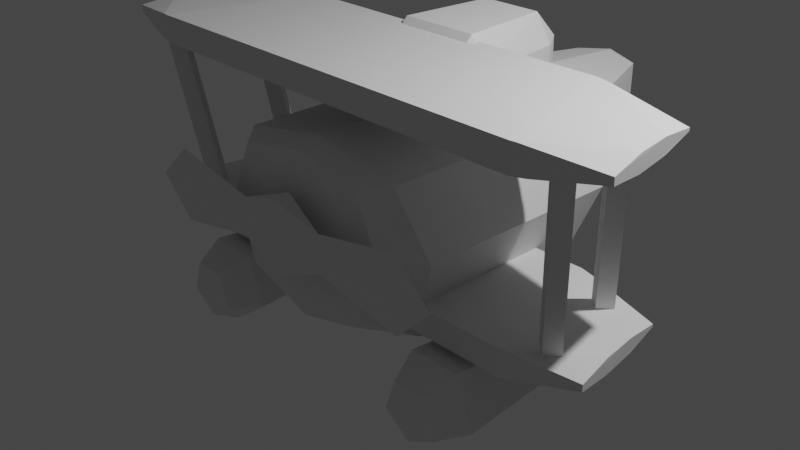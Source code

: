 # Source: scene.blend  (saved by Blender 3.1.7; exported with 4.5.12 LTS)
import bpy
from mathutils import Matrix  # noqa: F401  (used for matrix-valued properties, if any)

bpy.ops.wm.read_factory_settings(use_empty=True)
scene = bpy.context.scene
scene.name = 'Scene'

# ---- collections
col_collection = bpy.data.collections.new('Collection'); scene.collection.children.link(col_collection)
col_plane = bpy.data.collections.new('Plane'); scene.collection.children.link(col_plane)
col_collection_3 = bpy.data.collections.new('Collection 3'); scene.collection.children.link(col_collection_3)

# ---- materials (node trees are filled in below, after node groups)
mat_material = bpy.data.materials.new('Material')
mat_material.alpha_threshold = 0.0
mat_material.use_transparent_shadow = False
mat_material.line_color = (0.0, 0.0, 0.0, 1.0)

# ---- material node trees
mat_material.use_nodes = True; mat_material.node_tree.nodes.clear()
_N = mat_material.node_tree.nodes; _L = mat_material.node_tree.links
n0 = _N.new('ShaderNodeOutputMaterial'); n0.name = 'Material Output'; n0.location = (300, 300)
n1 = _N.new('ShaderNodeBsdfPrincipled'); n1.name = 'Principled BSDF'; n1.location = (10, 300)
n1.distribution = 'GGX'
n1.subsurface_method = 'RANDOM_WALK_SKIN'
n1.inputs[2].default_value = 0.4
n1.inputs[3].default_value = 1.45
n1.inputs[27].default_value = (0.0, 0.0, 0.0, 1.0)
n1.inputs[28].default_value = 1.0
_L.new(n1.outputs[0], n0.inputs[0])
n0.is_active_output = True

# ---- world
world_world = bpy.data.worlds.new('World'); scene.world = world_world
world_world.use_nodes = True; world_world.node_tree.nodes.clear()
_N = world_world.node_tree.nodes; _L = world_world.node_tree.links
n0 = _N.new('ShaderNodeOutputWorld'); n0.name = 'World Output'; n0.location = (300, 300)
n1 = _N.new('ShaderNodeBackground'); n1.name = 'Background'; n1.location = (10, 300)
n1.inputs[0].default_value = (0.05088, 0.05088, 0.05088, 1.0)
_L.new(n1.outputs[0], n0.inputs[0])
n0.is_active_output = True
world_world.color = (0.05088, 0.05088, 0.05088)
world_world.use_sun_shadow = False
world_world.sun_shadow_jitter_overblur = 0.0

# ---- cameras
cam_camera = bpy.data.cameras.new('Camera')
cam_camera.clip_end = 100.0
cam_camera.ortho_scale = 7.314

# ---- lights
light_light = bpy.data.lights.new('Light', 'POINT')
light_light.transmission_factor = 0.0
light_light.energy = 1000.0
light_light.shadow_soft_size = 0.1
light_light.shadow_maximum_resolution = 0.006
light_light.use_absolute_resolution = True

# ---- meshes
me_cube_006 = bpy.data.meshes.new('Cube.006')
me_cube_006.from_pydata([(-1.0, -0.6698, -0.6557), (-0.4388, 0.5225, 0.2125), (-0.4388, 0.2269, 0.5182), (-1.0, -1.0, 1.0), (-0.5099, 3.09, 0.2859), (-0.6854, 0.5225, 0.5182), (-0.392, 3.267, 1.0), (1.0, -0.6698, -0.6557), (1.0, -1.0, 1.0), (0.5099, 3.09, 0.2859), (-0.3457, 1.574, 0.2125), (0.392, 3.267, 1.0), (-0.54, 1.574, 0.5182), (-0.3457, 1.87, 0.5182), (-1.301, -0.8395, 0.2859), (1.301, -0.8395, 0.2859), (0.0, 3.176, 0.1709), (0.0, 3.353, 1.059), (0.0, -0.6698, -1.0), (0.4388, 0.5225, 0.2125), (0.6854, 0.5225, 0.5182), (0.0, -1.0, 1.19), (0.4388, 0.2269, 0.5182), (-1.0, 1.338, -0.6557), (-1.0, 1.611, 1.0), (1.0, 1.338, -0.6557), (1.0, 1.611, 1.0), (0.3457, 1.574, 0.2125), (1.301, 1.611, 0.2859), (0.3457, 1.87, 0.5182), (-1.301, 1.611, 0.2859), (0.54, 1.574, 0.5182), (0.0, 1.338, -1.0), (-1.019, -1.245, 0.391), (-0.7836, -1.245, 0.9505), (1.019, -1.245, 0.391), (0.7836, -1.245, -0.3469), (0.0, -1.245, -0.6167), (0.0, -1.245, 1.099), (-0.7836, -1.245, -0.3469), (0.7836, -1.245, 0.9505), (0.0, -1.245, 0.391), (0.0, 0.2269, 1.387), (0.0, -0.1772, 1.19), (-0.7682, 0.4981, 1.044), (-0.6854, 0.5225, 0.9794), (-0.5183, 1.607, 1.011), (-0.6098, 1.611, 1.074), (-0.54, 1.574, 1.007), (-0.6154, 1.603, 1.073), (-0.4388, 0.2269, 1.026), (-0.4388, 0.2269, 1.107), (-0.3714, 0.2269, 1.15), (0.4388, 0.2269, 1.107), (0.4388, 0.2269, 1.026), (0.3714, 0.2269, 1.15), (0.6154, 1.603, 1.073), (0.54, 1.574, 1.007), (0.5187, 1.607, 1.011), (0.6099, 1.611, 1.074), (0.6854, 0.5225, 0.9794), (0.7682, 0.4981, 1.044), (0.06757, 1.95, 1.15), (0.07253, 1.87, 1.075), (-0.0004776, 1.87, 1.086), (0.0, 1.95, 1.16), (0.3874, 1.95, 1.09), (0.3457, 1.87, 1.023), (-0.3874, 1.95, 1.086), (-0.3457, 1.87, 1.021)], [], [(30, 24, 6, 4), (16, 17, 11, 9), (28, 26, 8, 15), (18, 7, 36, 37), (32, 25, 7, 18), (65, 17, 6, 24, 47, 68), (14, 0, 39, 33), (25, 28, 15, 7), (30, 4, 23), (3, 14, 33, 34), (20, 22, 54, 60), (23, 32, 18, 0), (15, 8, 40, 35), (4, 6, 17, 16), (4, 16, 32, 23), (69, 13, 29, 67, 63, 64), (0, 14, 30, 23), (28, 25, 9), (48, 12, 13, 69, 46), (16, 9, 25, 32), (9, 11, 26, 28), (14, 3, 24, 30), (41, 38, 34, 33), (37, 41, 33, 39), (36, 35, 41, 37), (35, 40, 38, 41), (0, 18, 37, 39), (21, 3, 34, 38), (8, 21, 38, 40), (7, 15, 35, 36), (42, 43, 53, 55), (59, 26, 11, 17, 65, 62, 66), (49, 47, 24, 3, 21, 43, 51, 44), (1, 5, 2), (12, 10, 13), (19, 22, 20), (31, 29, 27), (5, 1, 10, 12), (45, 5, 12, 48), (52, 51, 43, 42), (13, 10, 27, 29), (31, 20, 60, 57), (19, 20, 31, 27), (53, 43, 21, 8, 26, 59, 56, 61), (1, 2, 22, 19), (27, 10, 1, 19), (22, 2, 50, 52, 42, 55, 54), (29, 31, 57, 58, 67), (50, 51, 52), (53, 54, 55), (45, 48, 49, 44), (44, 51, 50, 45), (57, 60, 61, 56), (59, 66, 67, 58), (47, 49, 48, 46), (46, 69, 68, 47), (53, 61, 60, 54), (56, 59, 58, 57), (62, 65, 64, 63), (63, 67, 66, 62), (65, 68, 69, 64), (50, 2, 5, 45)])
_uv = me_cube_006.uv_layers.new(name='UVMap')
_uv.uv.foreach_set('vector', [0.5, 0.1596, 0.625, 0.1596, 0.625, 0.25, 0.5, 0.25, 0.5, 0.375, 0.625, 0.375, 0.625, 0.5, 0.5, 0.5, 0.5, 0.5904, 0.625, 0.5904, 0.625, 0.75, 0.5, 0.75, 0.25, 0.75, 0.375, 0.75, 0.375, 0.75, 0.25, 0.75, 0.25, 0.5904, 0.375, 0.5904, 0.375, 0.75, 0.25, 0.75, 0.75, 0.5697, 0.75, 0.5, 0.875, 0.5, 0.875, 0.5904, 0.8262, 0.5904, 0.8074, 0.5697, 0.5, 0.0, 0.375, 0.0, 0.375, 0.0, 0.5, 0.0, 0.375, 0.5904, 0.5, 0.5904, 0.5, 0.75, 0.375, 0.75, 0.5, 0.1596, 0.375, 0.25, 0.375, 0.1596, 0.625, 0.0, 0.5, 0.0, 0.5, 0.0, 0.625, 0.0, 0.42, 0.705, 0.42, 0.795, 0.4948, 0.795, 0.4879, 0.705, 0.125, 0.5904, 0.25, 0.5904, 0.25, 0.75, 0.125, 0.75, 0.5, 0.75, 0.625, 0.75, 0.625, 0.75, 0.5, 0.75, 0.5, 0.25, 0.625, 0.25, 0.625, 0.375, 0.5, 0.375, 0.125, 0.5, 0.25, 0.5, 0.25, 0.5904, 0.125, 0.5904, 0.494, 0.295, 0.42, 0.295, 0.42, 0.455, 0.4943, 0.455, 0.502, 0.3918, 0.5036, 0.3749, 0.375, 0.0, 0.5, 0.0, 0.5, 0.1596, 0.375, 0.1596, 0.5, 0.5904, 0.375, 0.5904, 0.5, 0.5, 0.4919, 0.205, 0.42, 0.205, 0.42, 0.295, 0.494, 0.295, 0.4925, 0.2151, 0.25, 0.5, 0.375, 0.5, 0.375, 0.5904, 0.25, 0.5904, 0.5, 0.5, 0.625, 0.5, 0.625, 0.5904, 0.5, 0.5904, 0.5, 0.0, 0.625, 0.0, 0.625, 0.1596, 0.5, 0.1596, 0.5, 0.875, 0.625, 0.875, 0.625, 1.0, 0.5, 1.0, 0.375, 0.875, 0.5, 0.875, 0.5, 1.0, 0.375, 1.0, 0.375, 0.75, 0.5, 0.75, 0.5, 0.875, 0.375, 0.875, 0.5, 0.75, 0.625, 0.75, 0.625, 0.875, 0.5, 0.875, 0.125, 0.75, 0.25, 0.75, 0.25, 0.75, 0.125, 0.75, 0.75, 0.75, 0.875, 0.75, 0.875, 0.75, 0.75, 0.75, 0.625, 0.75, 0.75, 0.75, 0.75, 0.75, 0.625, 0.75, 0.375, 0.75, 0.5, 0.75, 0.5, 0.75, 0.375, 0.75, 0.75, 0.675, 0.75, 0.6997, 0.6952, 0.675, 0.7036, 0.675, 0.6738, 0.5904, 0.625, 0.5904, 0.625, 0.5, 0.75, 0.5, 0.75, 0.5697, 0.7391, 0.5697, 0.6927, 0.5697, 0.8269, 0.5909, 0.8262, 0.5904, 0.875, 0.5904, 0.875, 0.75, 0.75, 0.75, 0.75, 0.6997, 0.8048, 0.675, 0.846, 0.6584, 0.17, 0.705, 0.125, 0.705, 0.17, 0.75, 0.125, 0.545, 0.17, 0.545, 0.17, 0.5, 0.33, 0.705, 0.33, 0.75, 0.375, 0.705, 0.375, 0.545, 0.33, 0.5, 0.33, 0.545, 0.125, 0.705, 0.17, 0.705, 0.17, 0.545, 0.125, 0.545, 0.4879, 0.04498, 0.42, 0.04498, 0.42, 0.205, 0.4919, 0.205, 0.7964, 0.675, 0.8048, 0.675, 0.75, 0.6997, 0.75, 0.675, 0.17, 0.5, 0.17, 0.545, 0.33, 0.545, 0.33, 0.5, 0.42, 0.545, 0.42, 0.705, 0.4879, 0.705, 0.4919, 0.545, 0.33, 0.705, 0.42, 0.705, 0.42, 0.545, 0.33, 0.545, 0.6952, 0.675, 0.75, 0.6997, 0.75, 0.75, 0.625, 0.75, 0.625, 0.5904, 0.6738, 0.5904, 0.6731, 0.5909, 0.654, 0.6584, 0.17, 0.705, 0.17, 0.75, 0.33, 0.75, 0.33, 0.705, 0.33, 0.545, 0.17, 0.545, 0.17, 0.705, 0.33, 0.705, 0.42, 0.795, 0.42, 0.955, 0.4948, 0.955, 0.5085, 0.9427, 0.5189, 0.875, 0.5085, 0.8073, 0.4948, 0.795, 0.42, 0.455, 0.42, 0.545, 0.4919, 0.545, 0.4925, 0.5351, 0.4943, 0.455, 0.8067, 0.675, 0.8048, 0.675, 0.7998, 0.6773, 0.6952, 0.675, 0.6944, 0.6746, 0.7002, 0.6773, 0.8357, 0.6569, 0.8175, 0.5928, 0.8269, 0.5909, 0.846, 0.6584, 0.846, 0.6584, 0.8048, 0.675, 0.8056, 0.6746, 0.8357, 0.6569, 0.6825, 0.5928, 0.6643, 0.6569, 0.654, 0.6584, 0.6731, 0.5909, 0.6738, 0.5904, 0.6927, 0.5697, 0.7001, 0.5747, 0.6855, 0.5904, 0.8262, 0.5904, 0.8269, 0.5909, 0.8175, 0.5926, 0.8154, 0.591, 0.8145, 0.5904, 0.8, 0.5747, 0.8074, 0.5697, 0.8262, 0.5904, 0.6952, 0.675, 0.654, 0.6584, 0.6643, 0.6569, 0.6944, 0.6746, 0.6731, 0.5909, 0.6738, 0.5904, 0.6846, 0.5911, 0.6825, 0.5926, 0.7391, 0.5697, 0.75, 0.5697, 0.7482, 0.5746, 0.7395, 0.5746, 0.7369, 0.5746, 0.7002, 0.5746, 0.6927, 0.5697, 0.7391, 0.5697, 0.75, 0.5697, 0.8074, 0.5697, 0.7999, 0.5746, 0.7522, 0.5746, 0.4948, 0.0, 0.42, 0.0, 0.42, 0.04498, 0.4879, 0.04498])
me_cube_006.use_remesh_fix_poles = True
me_cube_006.use_remesh_preserve_attributes = False
me_cube_006.update()
me_cube_007 = bpy.data.meshes.new('Cube.007')
me_cube_007.from_pydata([(-0.6402, 0.5395, -1.157), (-0.6402, 0.1123, -0.7976), (-1.0, 0.5395, -0.7976), (-0.6402, 0.1123, 0.4828), (-0.6402, 0.5395, 0.8426), (-1.0, 0.5395, 0.4828), (-0.5043, 2.06, -1.157), (-0.7878, 2.06, -0.7976), (-0.5043, 2.487, -0.7976), (-0.5043, 2.06, 0.8426), (-0.5043, 2.487, 0.4828), (-0.7878, 2.06, 0.4828), (0.6402, 0.5395, -1.157), (1.0, 0.5395, -0.7976), (0.6402, 0.1123, -0.7976), (0.6402, 0.5395, 0.8426), (0.6402, 0.1123, 0.4828), (1.0, 0.5395, 0.4828), (0.5043, 2.06, -1.157), (0.5043, 2.487, -0.7976), (0.7878, 2.06, -0.7976), (0.5043, 2.06, 0.8426), (0.7878, 2.06, 0.4828), (0.5043, 2.487, 0.4828)], [], [(14, 16, 3, 1), (20, 22, 17, 13), (21, 9, 4, 15), (2, 5, 11, 7), (8, 10, 23, 19), (0, 1, 2), (3, 4, 5), (6, 7, 8), (9, 10, 11), (12, 13, 14), (15, 16, 17), (18, 19, 20), (21, 22, 23), (6, 0, 2, 7), (1, 3, 5, 2), (4, 9, 11, 5), (10, 8, 7, 11), (18, 6, 8, 19), (9, 21, 23, 10), (22, 20, 19, 23), (12, 18, 20, 13), (21, 15, 17, 22), (16, 14, 13, 17), (0, 12, 14, 1), (15, 4, 3, 16), (6, 18, 12, 0)])
_uv = me_cube_007.uv_layers.new(name='UVMap')
_uv.uv.foreach_set('vector', [0.42, 0.795, 0.58, 0.795, 0.58, 0.955, 0.42, 0.955, 0.42, 0.545, 0.58, 0.545, 0.58, 0.705, 0.42, 0.705, 0.67, 0.545, 0.83, 0.545, 0.83, 0.705, 0.67, 0.705, 0.42, 0.04498, 0.58, 0.04498, 0.58, 0.205, 0.42, 0.205, 0.42, 0.295, 0.58, 0.295, 0.58, 0.455, 0.42, 0.455, 0.17, 0.705, 0.17, 0.75, 0.125, 0.705, 0.58, 0.955, 0.625, 0.955, 0.58, 1.0, 0.17, 0.545, 0.125, 0.545, 0.17, 0.5, 0.625, 0.295, 0.625, 0.295, 0.58, 0.25, 0.33, 0.705, 0.375, 0.705, 0.33, 0.75, 0.625, 0.795, 0.625, 0.795, 0.58, 0.75, 0.33, 0.545, 0.33, 0.5, 0.375, 0.545, 0.625, 0.545, 0.625, 0.545, 0.58, 0.5, 0.17, 0.545, 0.17, 0.705, 0.125, 0.705, 0.125, 0.545, 0.42, 0.0, 0.58, 0.0, 0.58, 0.04498, 0.42, 0.04498, 0.625, 0.04498, 0.625, 0.205, 0.58, 0.205, 0.58, 0.04498, 0.58, 0.295, 0.42, 0.295, 0.42, 0.205, 0.58, 0.205, 0.33, 0.545, 0.17, 0.545, 0.17, 0.5, 0.33, 0.5, 0.625, 0.295, 0.625, 0.455, 0.58, 0.455, 0.58, 0.295, 0.58, 0.545, 0.42, 0.545, 0.42, 0.455, 0.58, 0.455, 0.33, 0.705, 0.33, 0.545, 0.42, 0.545, 0.42, 0.705, 0.67, 0.545, 0.67, 0.705, 0.58, 0.705, 0.58, 0.545, 0.58, 0.795, 0.42, 0.795, 0.42, 0.705, 0.58, 0.705, 0.17, 0.705, 0.33, 0.705, 0.33, 0.75, 0.17, 0.75, 0.625, 0.795, 0.625, 0.955, 0.58, 0.955, 0.58, 0.795, 0.17, 0.545, 0.33, 0.545, 0.33, 0.705, 0.17, 0.705])
me_cube_007.use_remesh_fix_poles = True
me_cube_007.use_remesh_preserve_attributes = False
me_cube_007.update()
me_cube_008 = bpy.data.meshes.new('Cube.008')
me_cube_008.from_pydata([(-0.7852, -1.0, -1.0), (-0.7852, -1.0, 1.519), (-0.6369, 1.0, -0.5177), (-0.6369, 1.0, 1.519), (0.7852, -1.0, -1.0), (0.7852, -1.0, 1.519), (0.6369, 1.0, -0.5177), (0.6369, 1.0, 1.519), (-0.837, -0.9511, -0.9088), (-1.061, -0.74, -0.01481), (-1.041, -0.2578, -0.3842), (-1.04, -0.2404, 1.147), (-1.061, -0.74, 0.6466), (-0.8015, -0.9846, 1.497), (-1.02, 0.2578, -0.2447), (-1.0, 0.74, 0.3859), (-0.6984, 0.956, -0.4493), (-0.6878, 0.9635, 1.467), (-1.0, 0.74, 0.6466), (-1.021, 0.2404, 1.147), (1.041, -0.2578, -0.3842), (1.061, -0.74, -0.01481), (0.837, -0.9511, -0.9088), (0.8015, -0.9846, 1.497), (1.061, -0.74, 0.6466), (1.04, -0.2404, 1.147), (1.02, 0.2578, -0.2447), (0.6984, 0.956, -0.4493), (1.0, 0.74, 0.3859), (1.021, 0.2404, 1.147), (1.0, 0.74, 0.6466), (0.6878, 0.9635, 1.467)], [], [(4, 5, 1, 0), (29, 31, 7, 5, 23, 25), (31, 30, 28, 27, 6, 7), (1, 3, 17, 19, 11, 13), (2, 3, 7, 6), (10, 9, 12, 11, 19, 18, 15, 14), (4, 6, 27, 26, 20, 22), (26, 28, 30, 29, 25, 24, 21, 20), (0, 1, 13, 12, 9, 8), (3, 2, 16, 15, 18, 17), (5, 7, 3, 1), (5, 4, 22, 21, 24, 23), (0, 2, 6, 4), (8, 9, 10), (11, 12, 13), (14, 15, 16), (17, 18, 19), (20, 21, 22), (23, 24, 25), (26, 27, 28), (29, 30, 31), (14, 16, 2, 0, 8, 10)])
_uv = me_cube_008.uv_layers.new(name='UVMap')
_uv.uv.foreach_set('vector', [0.375, 0.7825, 0.625, 0.7825, 0.625, 0.9675, 0.375, 0.9675, 0.625, 0.5949, 0.6529, 0.5046, 0.6575, 0.5, 0.6575, 0.75, 0.6556, 0.7481, 0.625, 0.6551, 0.625, 0.4766, 0.5259, 0.5325, 0.4741, 0.5325, 0.375, 0.4785, 0.375, 0.4675, 0.625, 0.4675, 0.8425, 0.75, 0.8425, 0.5, 0.8471, 0.5046, 0.875, 0.5949, 0.875, 0.6551, 0.8444, 0.7481, 0.375, 0.2825, 0.625, 0.2825, 0.625, 0.4675, 0.375, 0.4675, 0.375, 0.09278, 0.4502, 0.0325, 0.5498, 0.0325, 0.625, 0.09495, 0.625, 0.1551, 0.5259, 0.2175, 0.4741, 0.2175, 0.375, 0.1572, 0.3425, 0.75, 0.3425, 0.5, 0.348, 0.5055, 0.375, 0.5928, 0.375, 0.6572, 0.3486, 0.7439, 0.375, 0.5928, 0.4741, 0.5325, 0.5259, 0.5325, 0.625, 0.5949, 0.625, 0.6551, 0.5498, 0.7175, 0.4502, 0.7175, 0.375, 0.6572, 0.375, 0.0, 0.625, 0.0, 0.625, 0.001925, 0.5498, 0.0325, 0.4502, 0.0325, 0.375, 0.006108, 0.625, 0.2825, 0.375, 0.2825, 0.375, 0.2715, 0.4741, 0.2175, 0.5259, 0.2175, 0.625, 0.2734, 0.6575, 0.75, 0.6575, 0.5, 0.8425, 0.5, 0.8425, 0.75, 0.625, 0.7825, 0.375, 0.7825, 0.375, 0.7703, 0.4502, 0.7175, 0.5498, 0.7175, 0.625, 0.7786, 0.1575, 0.75, 0.1575, 0.5, 0.3425, 0.5, 0.3425, 0.75, 0.1514, 0.7439, 0.4502, 0.0325, 0.375, 0.09278, 0.875, 0.6551, 0.5498, 0.0325, 0.625, 0.001925, 0.125, 0.5928, 0.4741, 0.2175, 0.375, 0.2715, 0.8471, 0.5046, 0.5259, 0.2175, 0.625, 0.1551, 0.375, 0.6572, 0.4502, 0.7175, 0.375, 0.7703, 0.6556, 0.7481, 0.5498, 0.7175, 0.625, 0.6551, 0.375, 0.5928, 0.348, 0.5055, 0.4741, 0.5325, 0.625, 0.5949, 0.5259, 0.5325, 0.625, 0.4766, 0.125, 0.5928, 0.152, 0.5055, 0.1575, 0.5, 0.1575, 0.75, 0.1514, 0.7439, 0.125, 0.6572])
me_cube_008.use_remesh_fix_poles = True
me_cube_008.use_remesh_preserve_attributes = False
me_cube_008.update()
me_cube_011 = bpy.data.meshes.new('Cube.011')
me_cube_011.from_pydata([(-0.7852, -1.0, -1.0), (-0.7852, -1.0, 1.519), (-0.6369, 1.0, -0.5177), (-0.6369, 1.0, 1.519), (0.7852, -1.0, -1.0), (0.7852, -1.0, 1.519), (0.6369, 1.0, -0.5177), (0.6369, 1.0, 1.519), (-0.837, -0.9511, -0.9088), (-1.061, -0.74, -0.01481), (-1.041, -0.2578, -0.3842), (-1.04, -0.2404, 1.147), (-1.061, -0.74, 0.6466), (-0.8015, -0.9846, 1.497), (-1.02, 0.2578, -0.2447), (-1.0, 0.74, 0.3859), (-0.6984, 0.956, -0.4493), (-0.6878, 0.9635, 1.467), (-1.0, 0.74, 0.6466), (-1.021, 0.2404, 1.147), (1.041, -0.2578, -0.3842), (1.061, -0.74, -0.01481), (0.837, -0.9511, -0.9088), (0.8015, -0.9846, 1.497), (1.061, -0.74, 0.6466), (1.04, -0.2404, 1.147), (1.02, 0.2578, -0.2447), (0.6984, 0.956, -0.4493), (1.0, 0.74, 0.3859), (1.021, 0.2404, 1.147), (1.0, 0.74, 0.6466), (0.6878, 0.9635, 1.467)], [], [(4, 5, 1, 0), (29, 31, 7, 5, 23, 25), (31, 30, 28, 27, 6, 7), (1, 3, 17, 19, 11, 13), (2, 3, 7, 6), (10, 9, 12, 11, 19, 18, 15, 14), (4, 6, 27, 26, 20, 22), (26, 28, 30, 29, 25, 24, 21, 20), (0, 1, 13, 12, 9, 8), (3, 2, 16, 15, 18, 17), (5, 7, 3, 1), (5, 4, 22, 21, 24, 23), (0, 2, 6, 4), (8, 9, 10), (11, 12, 13), (14, 15, 16), (17, 18, 19), (20, 21, 22), (23, 24, 25), (26, 27, 28), (29, 30, 31), (14, 16, 2, 0, 8, 10)])
_uv = me_cube_011.uv_layers.new(name='UVMap')
_uv.uv.foreach_set('vector', [0.375, 0.7825, 0.625, 0.7825, 0.625, 0.9675, 0.375, 0.9675, 0.625, 0.5949, 0.6529, 0.5046, 0.6575, 0.5, 0.6575, 0.75, 0.6556, 0.7481, 0.625, 0.6551, 0.625, 0.4766, 0.5259, 0.5325, 0.4741, 0.5325, 0.375, 0.4785, 0.375, 0.4675, 0.625, 0.4675, 0.8425, 0.75, 0.8425, 0.5, 0.8471, 0.5046, 0.875, 0.5949, 0.875, 0.6551, 0.8444, 0.7481, 0.375, 0.2825, 0.625, 0.2825, 0.625, 0.4675, 0.375, 0.4675, 0.375, 0.09278, 0.4502, 0.0325, 0.5498, 0.0325, 0.625, 0.09495, 0.625, 0.1551, 0.5259, 0.2175, 0.4741, 0.2175, 0.375, 0.1572, 0.3425, 0.75, 0.3425, 0.5, 0.348, 0.5055, 0.375, 0.5928, 0.375, 0.6572, 0.3486, 0.7439, 0.375, 0.5928, 0.4741, 0.5325, 0.5259, 0.5325, 0.625, 0.5949, 0.625, 0.6551, 0.5498, 0.7175, 0.4502, 0.7175, 0.375, 0.6572, 0.375, 0.0, 0.625, 0.0, 0.625, 0.001925, 0.5498, 0.0325, 0.4502, 0.0325, 0.375, 0.006108, 0.625, 0.2825, 0.375, 0.2825, 0.375, 0.2715, 0.4741, 0.2175, 0.5259, 0.2175, 0.625, 0.2734, 0.6575, 0.75, 0.6575, 0.5, 0.8425, 0.5, 0.8425, 0.75, 0.625, 0.7825, 0.375, 0.7825, 0.375, 0.7703, 0.4502, 0.7175, 0.5498, 0.7175, 0.625, 0.7786, 0.1575, 0.75, 0.1575, 0.5, 0.3425, 0.5, 0.3425, 0.75, 0.1514, 0.7439, 0.4502, 0.0325, 0.375, 0.09278, 0.875, 0.6551, 0.5498, 0.0325, 0.625, 0.001925, 0.125, 0.5928, 0.4741, 0.2175, 0.375, 0.2715, 0.8471, 0.5046, 0.5259, 0.2175, 0.625, 0.1551, 0.375, 0.6572, 0.4502, 0.7175, 0.375, 0.7703, 0.6556, 0.7481, 0.5498, 0.7175, 0.625, 0.6551, 0.375, 0.5928, 0.348, 0.5055, 0.4741, 0.5325, 0.625, 0.5949, 0.5259, 0.5325, 0.625, 0.4766, 0.125, 0.5928, 0.152, 0.5055, 0.1575, 0.5, 0.1575, 0.75, 0.1514, 0.7439, 0.125, 0.6572])
me_cube_011.use_remesh_fix_poles = True
me_cube_011.use_remesh_preserve_attributes = False
me_cube_011.update()
me_cube_014 = bpy.data.meshes.new('Cube.014')
me_cube_014.from_pydata([(-1.0, -1.0, -1.0), (-0.1829, -5.089, 1.0), (-1.0, 1.0, -1.0), (-0.1829, -3.089, 1.0), (1.0, -1.0, -1.0), (1.817, -5.089, 1.0), (1.0, 1.0, -1.0), (1.817, -3.089, 1.0), (-7.792, 7.484, -1.0), (-6.975, 3.395, 1.0), (-7.792, 9.484, -1.0), (-6.975, 5.395, 1.0), (-5.792, 7.484, -1.0), (-4.975, 3.395, 1.0), (-5.792, 9.484, -1.0), (-4.975, 5.395, 1.0)], [], [(0, 1, 3, 2), (2, 3, 7, 6), (6, 7, 5, 4), (4, 5, 1, 0), (2, 6, 4, 0), (7, 3, 1, 5), (8, 9, 11, 10), (10, 11, 15, 14), (14, 15, 13, 12), (12, 13, 9, 8), (10, 14, 12, 8), (15, 11, 9, 13)])
_uv = me_cube_014.uv_layers.new(name='UVMap')
_uv.uv.foreach_set('vector', [0.375, 0.0, 0.625, 0.0, 0.625, 0.25, 0.375, 0.25, 0.375, 0.25, 0.625, 0.25, 0.625, 0.5, 0.375, 0.5, 0.375, 0.5, 0.625, 0.5, 0.625, 0.75, 0.375, 0.75, 0.375, 0.75, 0.625, 0.75, 0.625, 1.0, 0.375, 1.0, 0.125, 0.5, 0.375, 0.5, 0.375, 0.75, 0.125, 0.75, 0.625, 0.5, 0.875, 0.5, 0.875, 0.75, 0.625, 0.75, 0.375, 0.0, 0.625, 0.0, 0.625, 0.25, 0.375, 0.25, 0.375, 0.25, 0.625, 0.25, 0.625, 0.5, 0.375, 0.5, 0.375, 0.5, 0.625, 0.5, 0.625, 0.75, 0.375, 0.75, 0.375, 0.75, 0.625, 0.75, 0.625, 1.0, 0.375, 1.0, 0.125, 0.5, 0.375, 0.5, 0.375, 0.75, 0.125, 0.75, 0.625, 0.5, 0.875, 0.5, 0.875, 0.75, 0.625, 0.75])
me_cube_014.use_remesh_fix_poles = True
me_cube_014.use_remesh_preserve_attributes = False
me_cube_014.update()
me_cube_013 = bpy.data.meshes.new('Cube.013')
me_cube_013.from_pydata([(-0.1247, 0.008399, -1.0), (-0.3493, -0.2837, 1.0), (0.008399, 0.1247, -1.0), (-0.2162, -0.1674, 1.0), (-0.008399, -0.1247, -1.0), (-0.233, -0.4168, 1.0), (0.1247, -0.008399, -1.0), (-0.0999, -0.3005, 1.0), (0.045, 0.9536, -1.0), (-0.1796, 0.6615, 1.0), (0.1781, 1.07, -1.0), (-0.0465, 0.7778, 1.0), (0.1613, 0.8205, -1.0), (-0.0633, 0.5284, 1.0), (0.2944, 0.9368, -1.0), (0.06978, 0.6447, 1.0)], [], [(0, 1, 3, 2), (2, 3, 7, 6), (6, 7, 5, 4), (4, 5, 1, 0), (2, 6, 4, 0), (7, 3, 1, 5), (8, 9, 11, 10), (10, 11, 15, 14), (14, 15, 13, 12), (12, 13, 9, 8), (10, 14, 12, 8), (15, 11, 9, 13)])
_uv = me_cube_013.uv_layers.new(name='UVMap')
_uv.uv.foreach_set('vector', [0.375, 0.0, 0.625, 0.0, 0.625, 0.25, 0.375, 0.25, 0.375, 0.25, 0.625, 0.25, 0.625, 0.5, 0.375, 0.5, 0.375, 0.5, 0.625, 0.5, 0.625, 0.75, 0.375, 0.75, 0.375, 0.75, 0.625, 0.75, 0.625, 1.0, 0.375, 1.0, 0.125, 0.5, 0.375, 0.5, 0.375, 0.75, 0.125, 0.75, 0.625, 0.5, 0.875, 0.5, 0.875, 0.75, 0.625, 0.75, 0.375, 0.0, 0.625, 0.0, 0.625, 0.25, 0.375, 0.25, 0.375, 0.25, 0.625, 0.25, 0.625, 0.5, 0.375, 0.5, 0.375, 0.5, 0.625, 0.5, 0.625, 0.75, 0.375, 0.75, 0.375, 0.75, 0.625, 0.75, 0.625, 1.0, 0.375, 1.0, 0.125, 0.5, 0.375, 0.5, 0.375, 0.75, 0.125, 0.75, 0.625, 0.5, 0.875, 0.5, 0.875, 0.75, 0.625, 0.75])
me_cube_013.use_remesh_fix_poles = True
me_cube_013.use_remesh_preserve_attributes = False
me_cube_013.update()
me_cube_015 = bpy.data.meshes.new('Cube.015')
me_cube_015.from_pydata([(0.2756, 0.0, 0.3511), (0.2756, 0.0, -0.3511), (1.0, 0.0, 0.0), (0.0, 1.0, -0.6791), (0.0, 1.0, 0.6791), (0.0, -1.0, -0.6791), (0.0, -1.0, 0.6791), (0.7929, 0.0, 0.6791), (0.7929, 0.0, -0.6791), (0.2756, 1.0, 0.0), (0.2756, -1.0, 0.0), (0.0, -1.0, 0.0), (0.0, 1.0, 0.0), (0.7929, -1.0, 0.0), (0.7929, 1.0, 0.0), (-0.2756, 0.0, 0.3511), (-0.2756, 0.0, -0.3511), (-1.0, 0.0, 0.0), (-0.7929, 0.0, 0.6791), (-0.7929, 0.0, -0.6791), (-0.2756, 1.0, 0.0), (-0.2756, -1.0, 0.0), (-0.7929, -1.0, 0.0), (-0.7929, 1.0, 0.0)], [], [(3, 1, 5), (14, 7, 2), (12, 11, 6, 4), (0, 4, 6), (2, 7, 13), (10, 0, 6, 11), (13, 7, 0, 10), (12, 4, 0, 9), (9, 0, 7, 14), (1, 9, 14, 8), (3, 12, 9, 1), (8, 13, 10, 1), (1, 10, 11, 5), (2, 13, 8), (3, 5, 11, 12), (8, 14, 2), (3, 5, 16), (23, 17, 18), (15, 6, 4), (17, 22, 18), (21, 11, 6, 15), (22, 21, 15, 18), (12, 20, 15, 4), (20, 23, 18, 15), (16, 19, 23, 20), (3, 16, 20, 12), (19, 16, 21, 22), (16, 5, 11, 21), (17, 19, 22), (19, 17, 23)])
_uv = me_cube_015.uv_layers.new(name='UVMap')
_uv.uv.foreach_set('vector', [0.25, 0.5, 0.2844, 0.75, 0.25, 0.75, 0.5, 0.4741, 0.625, 0.4741, 0.5, 0.5, 0.4375, 0.4375, 0.5625, 0.8125, 0.75, 0.75, 0.625, 0.375, 0.7156, 0.5, 0.75, 0.5, 0.75, 0.75, 0.625, 0.75, 0.625, 0.7759, 0.5, 0.7759, 0.5, 0.8406, 0.625, 0.8406, 0.625, 0.875, 0.5, 0.875, 0.5, 0.7759, 0.625, 0.7759, 0.625, 0.8406, 0.5, 0.8406, 0.5, 0.375, 0.625, 0.375, 0.625, 0.4094, 0.5, 0.4094, 0.5, 0.4094, 0.625, 0.4094, 0.625, 0.4741, 0.5, 0.4741, 0.375, 0.4094, 0.5, 0.4094, 0.5, 0.4741, 0.375, 0.4741, 0.375, 0.375, 0.5, 0.375, 0.5, 0.4094, 0.375, 0.4094, 0.375, 0.7759, 0.5, 0.7759, 0.5, 0.8406, 0.375, 0.8406, 0.375, 0.8406, 0.5, 0.8406, 0.5, 0.875, 0.375, 0.875, 0.5, 0.75, 0.5, 0.7759, 0.375, 0.7759, 0.25, 0.5, 0.375, 0.875, 0.5625, 0.8125, 0.4375, 0.4375, 0.375, 0.4741, 0.5, 0.4741, 0.375, 0.5, 0.25, 0.5, 0.25, 0.75, 0.2844, 0.75, 0.5, 0.4741, 0.5, 0.5, 0.625, 0.4741, 0.7156, 0.5, 0.75, 0.75, 0.75, 0.5, 0.625, 0.75, 0.5, 0.7759, 0.625, 0.7759, 0.5, 0.8406, 0.5, 0.875, 0.625, 0.875, 0.625, 0.8406, 0.5, 0.7759, 0.5, 0.8406, 0.625, 0.8406, 0.625, 0.7759, 0.5, 0.375, 0.5, 0.4094, 0.625, 0.4094, 0.625, 0.375, 0.5, 0.4094, 0.5, 0.4741, 0.625, 0.4741, 0.625, 0.4094, 0.375, 0.4094, 0.375, 0.4741, 0.5, 0.4741, 0.5, 0.4094, 0.375, 0.375, 0.375, 0.4094, 0.5, 0.4094, 0.5, 0.375, 0.375, 0.7759, 0.375, 0.8406, 0.5, 0.8406, 0.5, 0.7759, 0.375, 0.8406, 0.375, 0.875, 0.5, 0.875, 0.5, 0.8406, 0.5, 0.75, 0.375, 0.7759, 0.5, 0.7759, 0.375, 0.4741, 0.375, 0.5, 0.5, 0.4741])
me_cube_015.use_remesh_fix_poles = True
me_cube_015.use_remesh_preserve_attributes = False
me_cube_015.update()
me_cylinder = bpy.data.meshes.new('Cylinder')
me_cylinder.from_pydata([(1.52, -1.0, -1.423), (1.52, 1.027, -1.295), (1.983, -1.0, -1.088), (1.861, 1.027, -1.048), (1.806, -1.0, -0.5439), (1.731, 1.027, -0.6476), (1.234, -1.0, -0.5439), (1.31, 1.027, -0.6476), (1.058, -1.0, -1.088), (1.18, 1.027, -1.048), (1.52, 1.484, -0.9373), (1.339, -1.323, -0.6882), (1.701, -1.323, -0.6882), (1.813, -1.323, -1.032), (1.52, -1.323, -1.245), (1.228, -1.323, -1.032)], [], [(0, 1, 3, 2), (2, 3, 5, 4), (4, 5, 7, 6), (9, 7, 10), (6, 7, 9, 8), (8, 9, 1, 0), (2, 4, 12, 13), (0, 2, 13, 14), (5, 3, 10), (1, 9, 10), (3, 1, 10), (7, 5, 10), (8, 0, 14, 15), (14, 13, 12, 11, 15), (4, 6, 11, 12), (6, 8, 15, 11)])
_uv = me_cylinder.uv_layers.new(name='UVMap')
_uv.uv.foreach_set('vector', [1.0, 0.5, 1.0, 1.0, 0.8, 1.0, 0.8, 0.5, 0.8, 0.5, 0.8, 1.0, 0.6, 1.0, 0.6, 0.5, 0.6, 0.5, 0.6, 1.0, 0.4, 1.0, 0.4, 0.5, 0.2, 1.0, 0.4, 1.0, 0.2, 1.0, 0.4, 0.5, 0.4, 1.0, 0.2, 1.0, 0.2, 0.5, 0.2, 0.5, 0.2, 1.0, 2.98e-08, 1.0, 2.98e-08, 0.5, 0.8, 0.5, 0.6, 0.5, 0.6, 0.5, 0.8, 0.5, 1.0, 0.5, 0.8, 0.5, 0.8, 0.5, 1.0, 0.5, 0.6, 1.0, 0.8, 1.0, 0.6, 1.0, 2.98e-08, 1.0, 0.2, 1.0, 2.98e-08, 1.0, 0.8, 1.0, 1.0, 1.0, 0.8, 1.0, 0.4, 1.0, 0.6, 1.0, 0.4, 1.0, 0.2, 0.5, 2.98e-08, 0.5, 2.98e-08, 0.5, 0.2, 0.5, 0.75, 0.49, 0.9783, 0.3242, 0.8911, 0.05584, 0.6089, 0.05584, 0.5217, 0.3242, 0.6, 0.5, 0.4, 0.5, 0.4, 0.5, 0.6, 0.5, 0.4, 0.5, 0.2, 0.5, 0.2, 0.5, 0.4, 0.5])
me_cylinder.use_remesh_fix_poles = True
me_cylinder.use_remesh_preserve_attributes = False
me_cylinder.update()
me_cube = bpy.data.meshes.new('Cube')
me_cube.from_pydata([(1.0, 1.0, 1.0), (1.0, 1.0, -1.0), (1.0, -1.0, 1.0), (1.0, -1.0, -1.0), (-1.0, 1.0, 1.0), (-1.0, 1.0, -1.0), (-1.0, -1.0, 1.0), (-1.0, -1.0, -1.0), (-0.1458, 0.1539, 8.658), (0.0, 0.0, -2.753), (0.9076, -2.661, 1.75), (1.479, -1.477, 1.215), (2.669, -0.8994, 1.75), (2.047, -2.039, 3.276), (-2.339, -2.039, 3.276), (-2.961, -0.8994, 1.75), (-1.67, -1.568, 1.256), (-1.199, -2.661, 1.75), (2.669, 1.207, 1.75), (1.575, 1.679, 1.258), (0.9076, 2.969, 1.75), (2.047, 2.347, 3.276), (-2.339, 2.347, 3.276), (-1.199, 2.969, 1.75), (-1.761, 1.764, 1.291), (-2.961, 1.207, 1.75)], [], [(20, 23, 22), (2, 7, 3), (6, 5, 7), (7, 5, 9), (0, 3, 1), (4, 1, 5), (15, 25, 4), (25, 15, 14), (12, 18, 21), (1, 3, 9), (10, 17, 6), (23, 20, 4), (18, 12, 0), (5, 1, 9), (3, 7, 9), (11, 13, 10), (14, 16, 17), (19, 21, 18), (22, 24, 25), (17, 10, 13), (8, 21, 22), (21, 20, 22), (2, 6, 7), (6, 4, 5), (0, 2, 3), (4, 0, 1), (24, 4, 25), (4, 6, 15), (6, 16, 15), (8, 22, 14), (22, 25, 14), (8, 13, 21), (13, 12, 21), (16, 6, 17), (6, 2, 10), (2, 11, 10), (19, 0, 20), (0, 4, 20), (4, 24, 23), (11, 2, 12), (2, 0, 12), (0, 19, 18), (11, 12, 13), (14, 15, 16), (19, 20, 21), (22, 23, 24), (8, 14, 13), (14, 17, 13)])
_uv = me_cube.uv_layers.new(name='UVMap')
_uv.uv.foreach_set('vector', [0.625, 0.4218, 0.625, 0.3282, 0.625, 0.3052, 0.625, 0.75, 0.375, 1.0, 0.375, 0.75, 0.625, 0.0, 0.375, 0.25, 0.375, 0.0, 0.375, 0.0, 0.375, 0.25, 0.375, 0.0, 0.625, 0.5, 0.375, 0.75, 0.375, 0.5, 0.625, 0.25, 0.375, 0.5, 0.375, 0.25, 0.625, 0.07822, 0.625, 0.1718, 0.625, 0.25, 0.625, 0.1718, 0.625, 0.07822, 0.625, 0.05523, 0.625, 0.6718, 0.625, 0.5782, 0.625, 0.5552, 0.375, 0.5, 0.375, 0.75, 0.375, 0.5, 0.625, 0.8282, 0.625, 0.9218, 0.625, 1.0, 0.625, 0.3282, 0.625, 0.4218, 0.625, 0.25, 0.625, 0.5782, 0.625, 0.6718, 0.625, 0.5, 0.375, 0.25, 0.375, 0.5, 0.375, 0.25, 0.375, 0.75, 0.375, 1.0, 0.375, 0.75, 0.625, 0.75, 0.625, 0.75, 0.625, 0.8282, 0.625, 1.0, 0.625, 0.0, 0.625, 0.9218, 0.625, 0.5, 0.625, 0.5, 0.625, 0.5782, 0.625, 0.25, 0.625, 0.25, 0.625, 0.1718, 0.625, 0.9218, 0.625, 0.8282, 0.625, 0.8052, 0.625, 0.5, 0.625, 0.5, 0.625, 0.3052, 0.625, 0.5, 0.625, 0.4218, 0.625, 0.3052, 0.625, 0.75, 0.625, 1.0, 0.375, 1.0, 0.625, 0.0, 0.625, 0.25, 0.375, 0.25, 0.625, 0.5, 0.625, 0.75, 0.375, 0.75, 0.625, 0.25, 0.625, 0.5, 0.375, 0.5, 0.625, 0.25, 0.625, 0.25, 0.625, 0.1718, 0.625, 0.25, 0.625, 0.0, 0.625, 0.07822, 0.625, 0.0, 0.625, 0.0, 0.625, 0.07822, 0.625, 0.25, 0.625, 0.25, 0.625, 0.05523, 0.625, 0.25, 0.625, 0.1718, 0.625, 0.05523, 0.625, 0.75, 0.625, 0.75, 0.625, 0.5552, 0.625, 0.75, 0.625, 0.6718, 0.625, 0.5552, 0.625, 1.0, 0.625, 1.0, 0.625, 0.9218, 0.625, 1.0, 0.625, 0.75, 0.625, 0.8282, 0.625, 0.75, 0.625, 0.75, 0.625, 0.8282, 0.625, 0.5, 0.625, 0.5, 0.625, 0.4218, 0.625, 0.5, 0.625, 0.25, 0.625, 0.4218, 0.625, 0.25, 0.625, 0.25, 0.625, 0.3282, 0.625, 0.75, 0.625, 0.75, 0.625, 0.6718, 0.625, 0.75, 0.625, 0.5, 0.625, 0.6718, 0.625, 0.5, 0.625, 0.5, 0.625, 0.5782, 0.625, 0.75, 0.625, 0.6718, 0.625, 0.75, 0.625, 1.0, 0.625, 0.07822, 0.625, 0.0, 0.625, 0.5, 0.625, 0.4218, 0.625, 0.5, 0.625, 0.25, 0.625, 0.3282, 0.625, 0.25, 0.625, 1.0, 0.625, 1.0, 0.625, 0.8052, 0.625, 1.0, 0.625, 0.9218, 0.625, 0.8052])
me_cube.materials.append(mat_material)
me_cube.use_remesh_preserve_volume = False
me_cube.use_remesh_preserve_attributes = False
me_cube.use_mirror_vertex_groups = False
me_cube.update()
me_cube_003 = bpy.data.meshes.new('Cube.003')
me_cube_003.from_pydata([(-1.0, -1.0, -1.0), (-1.0, -1.0, 1.0), (-1.0, 1.0, -1.0), (-1.0, 1.0, 1.0), (1.0, -1.0, -1.0), (1.0, -1.0, 1.0), (1.0, 1.0, -1.0), (1.0, 1.0, 1.0), (0.0, 0.0, -2.413), (1.773, -2.821, 0.7505), (0.0, -4.594, 3.257), (-1.773, -2.821, 0.7505), (1.773, -2.821, 7.247), (-1.773, -2.821, 7.247), (0.0, -4.594, 4.74), (-2.821, -1.773, 0.7505), (-4.594, 0.0, 3.257), (-2.821, 1.773, 0.7505), (-2.821, 1.773, 7.247), (-4.594, 0.0, 4.74), (-2.821, -1.773, 7.247), (2.821, 1.773, 0.7505), (4.594, 0.0, 3.257), (2.821, -1.773, 0.7505), (2.821, -1.773, 7.247), (4.594, 0.0, 4.74), (2.821, 1.773, 7.247), (-1.773, 2.821, 0.7505), (0.0, 4.594, 3.257), (1.773, 2.821, 0.7505), (1.773, 2.821, 7.247), (0.0, 4.594, 4.74), (-1.773, 2.821, 7.247)], [], [(0, 1, 3, 2), (2, 3, 7, 6), (6, 7, 5, 4), (4, 5, 1, 0), (4, 0, 8), (7, 3, 1, 5), (2, 6, 8), (0, 2, 8), (6, 4, 8), (24, 14, 9), (30, 25, 21), (20, 12, 26), (13, 19, 15), (18, 31, 27), (9, 10, 11), (12, 13, 14), (15, 16, 17), (18, 19, 20), (21, 22, 23), (24, 25, 26), (27, 28, 29), (30, 31, 32), (29, 23, 11), (9, 23, 22), (22, 25, 24), (24, 12, 14), (14, 10, 9), (9, 22, 24), (21, 29, 28), (28, 31, 30), (30, 26, 25), (25, 22, 21), (21, 28, 30), (26, 30, 32), (32, 18, 20), (20, 13, 12), (12, 24, 26), (26, 32, 20), (15, 11, 10), (10, 14, 13), (13, 20, 19), (19, 16, 15), (15, 10, 13), (27, 17, 16), (16, 19, 18), (18, 32, 31), (31, 28, 27), (27, 16, 18), (11, 15, 17), (17, 27, 29), (29, 21, 23), (23, 9, 11), (11, 17, 29)])
_uv = me_cube_003.uv_layers.new(name='UVMap')
_uv.uv.foreach_set('vector', [0.375, 0.0, 0.625, 0.0, 0.625, 0.25, 0.375, 0.25, 0.375, 0.25, 0.625, 0.25, 0.625, 0.5, 0.375, 0.5, 0.375, 0.5, 0.625, 0.5, 0.625, 0.75, 0.375, 0.75, 0.375, 0.75, 0.625, 0.75, 0.625, 1.0, 0.375, 1.0, 0.375, 0.75, 0.375, 1.0, 0.375, 0.75, 0.625, 0.5, 0.875, 0.5, 0.875, 0.75, 0.625, 0.75, 0.375, 0.25, 0.375, 0.5, 0.375, 0.25, 0.375, 0.0, 0.375, 0.25, 0.375, 0.0, 0.375, 0.5, 0.375, 0.75, 0.375, 0.5, 0.625, 0.8465, 0.5285, 1.0, 0.375, 0.9035, 0.625, 0.5965, 0.5285, 0.75, 0.375, 0.6535, 0.875, 0.5965, 0.7785, 0.75, 0.625, 0.6535, 0.625, 0.09647, 0.5285, 0.25, 0.375, 0.1535, 0.625, 0.3465, 0.5285, 0.5, 0.375, 0.4035, 0.2215, 0.75, 0.4715, 1.0, 0.375, 0.09647, 0.625, 0.9035, 0.875, 0.6535, 0.5285, 0.0, 0.125, 0.5965, 0.4715, 0.25, 0.375, 0.3465, 0.7785, 0.5, 0.5285, 0.25, 0.625, 0.1535, 0.375, 0.6535, 0.4715, 0.75, 0.375, 0.8465, 0.7215, 0.75, 0.5285, 0.75, 0.625, 0.6535, 0.2785, 0.5, 0.4715, 0.5, 0.375, 0.5965, 0.625, 0.5965, 0.5285, 0.5, 0.625, 0.4035, 0.375, 0.5965, 0.2785, 0.75, 0.125, 0.6535, 0.375, 0.9035, 0.375, 0.8465, 0.4715, 0.75, 0.4715, 0.75, 0.5285, 0.75, 0.625, 0.8465, 0.625, 0.8465, 0.625, 0.9035, 0.5285, 1.0, 0.5285, 1.0, 0.4715, 1.0, 0.375, 0.9035, 0.375, 0.9035, 0.4715, 0.75, 0.625, 0.8465, 0.375, 0.6535, 0.375, 0.5965, 0.4715, 0.5, 0.4715, 0.5, 0.5285, 0.5, 0.625, 0.5965, 0.625, 0.5965, 0.625, 0.6535, 0.5285, 0.75, 0.5285, 0.75, 0.4715, 0.75, 0.375, 0.6535, 0.375, 0.6535, 0.4715, 0.5, 0.625, 0.5965, 0.625, 0.6535, 0.625, 0.5965, 0.7215, 0.5, 0.7215, 0.5, 0.7785, 0.5, 0.875, 0.5965, 0.875, 0.5965, 0.875, 0.6535, 0.7785, 0.75, 0.7785, 0.75, 0.7215, 0.75, 0.625, 0.6535, 0.625, 0.6535, 0.7215, 0.5, 0.875, 0.5965, 0.375, 0.1535, 0.375, 0.09647, 0.4715, 0.0, 0.4715, 0.0, 0.5285, 0.0, 0.625, 0.09647, 0.625, 0.09647, 0.625, 0.1535, 0.5285, 0.25, 0.5285, 0.25, 0.4715, 0.25, 0.375, 0.1535, 0.375, 0.1535, 0.4715, 0.0, 0.625, 0.09647, 0.375, 0.4035, 0.375, 0.3465, 0.4715, 0.25, 0.4715, 0.25, 0.5285, 0.25, 0.625, 0.3465, 0.625, 0.3465, 0.625, 0.4035, 0.5285, 0.5, 0.5285, 0.5, 0.4715, 0.5, 0.375, 0.4035, 0.375, 0.4035, 0.4715, 0.25, 0.625, 0.3465, 0.125, 0.6535, 0.125, 0.5965, 0.2215, 0.5, 0.2215, 0.5, 0.2785, 0.5, 0.375, 0.5965, 0.375, 0.5965, 0.375, 0.6535, 0.2785, 0.75, 0.2785, 0.75, 0.2215, 0.75, 0.125, 0.6535, 0.125, 0.6535, 0.2215, 0.5, 0.375, 0.5965])
me_cube_003.use_remesh_fix_poles = True
me_cube_003.use_remesh_preserve_attributes = False
me_cube_003.update()
me_cube_002 = bpy.data.meshes.new('Cube.002')
me_cube_002.from_pydata([(-0.4264, -1.0, -1.0), (-1.0, -1.0, -0.4264), (-1.0, -0.4264, -1.0), (-0.4264, -1.0, 1.0), (-1.0, -0.4264, 1.0), (-1.0, -1.0, 0.4264), (-1.0, 0.4264, -1.0), (-1.0, 1.0, -0.4264), (-0.4264, 1.0, -1.0), (-0.4264, 1.0, 1.0), (-1.0, 1.0, 0.4264), (-1.0, 0.4264, 1.0), (1.0, -0.4264, -1.0), (1.0, -1.0, -0.4264), (0.4264, -1.0, -1.0), (0.4264, -1.0, 1.0), (1.0, -1.0, 0.4264), (1.0, -0.4264, 1.0), (0.4264, 1.0, -1.0), (1.0, 1.0, -0.4264), (1.0, 0.4264, -1.0), (1.0, 0.4264, 1.0), (1.0, 1.0, 0.4264), (0.4264, 1.0, 1.0)], [], [(15, 5, 0), (21, 16, 12), (11, 3, 17), (4, 10, 6), (9, 22, 18), (0, 1, 2), (3, 4, 5), (6, 7, 8), (9, 10, 11), (12, 13, 14), (15, 16, 17), (18, 19, 20), (21, 22, 23), (20, 14, 2), (0, 14, 13), (13, 16, 15), (15, 3, 5), (5, 1, 0), (0, 13, 15), (12, 20, 19), (19, 22, 21), (21, 17, 16), (16, 13, 12), (12, 19, 21), (17, 21, 23), (23, 9, 11), (11, 4, 3), (3, 15, 17), (17, 23, 11), (6, 2, 1), (1, 5, 4), (4, 11, 10), (10, 7, 6), (6, 1, 4), (18, 8, 7), (7, 10, 9), (9, 23, 22), (22, 19, 18), (18, 7, 9), (2, 6, 8), (8, 18, 20), (20, 12, 14), (14, 0, 2), (2, 8, 20)])
_uv = me_cube_002.uv_layers.new(name='UVMap')
_uv.uv.foreach_set('vector', [0.625, 0.8217, 0.5533, 1.0, 0.375, 0.9283, 0.625, 0.5717, 0.5533, 0.75, 0.375, 0.6783, 0.875, 0.5717, 0.8033, 0.75, 0.625, 0.6783, 0.625, 0.0717, 0.5533, 0.25, 0.375, 0.1783, 0.625, 0.3217, 0.5533, 0.5, 0.375, 0.4283, 0.1967, 0.75, 0.4467, 1.0, 0.375, 0.0717, 0.625, 0.9283, 0.875, 0.6783, 0.5533, 0.0, 0.125, 0.5717, 0.4467, 0.25, 0.375, 0.3217, 0.8033, 0.5, 0.5533, 0.25, 0.625, 0.1783, 0.375, 0.6783, 0.4467, 0.75, 0.375, 0.8217, 0.6967, 0.75, 0.5533, 0.75, 0.625, 0.6783, 0.3033, 0.5, 0.4467, 0.5, 0.375, 0.5717, 0.625, 0.5717, 0.5533, 0.5, 0.625, 0.4283, 0.375, 0.5717, 0.3033, 0.75, 0.125, 0.6783, 0.375, 0.9283, 0.375, 0.8217, 0.4467, 0.75, 0.4467, 0.75, 0.5533, 0.75, 0.625, 0.8217, 0.625, 0.8217, 0.625, 0.9283, 0.5533, 1.0, 0.5533, 1.0, 0.4467, 1.0, 0.375, 0.9283, 0.375, 0.9283, 0.4467, 0.75, 0.625, 0.8217, 0.375, 0.6783, 0.375, 0.5717, 0.4467, 0.5, 0.4467, 0.5, 0.5533, 0.5, 0.625, 0.5717, 0.625, 0.5717, 0.625, 0.6783, 0.5533, 0.75, 0.5533, 0.75, 0.4467, 0.75, 0.375, 0.6783, 0.375, 0.6783, 0.4467, 0.5, 0.625, 0.5717, 0.625, 0.6783, 0.625, 0.5717, 0.6967, 0.5, 0.6967, 0.5, 0.8033, 0.5, 0.875, 0.5717, 0.875, 0.5717, 0.875, 0.6783, 0.8033, 0.75, 0.8033, 0.75, 0.6967, 0.75, 0.625, 0.6783, 0.625, 0.6783, 0.6967, 0.5, 0.875, 0.5717, 0.375, 0.1783, 0.375, 0.0717, 0.4467, 0.0, 0.4467, 0.0, 0.5533, 0.0, 0.625, 0.0717, 0.625, 0.0717, 0.625, 0.1783, 0.5533, 0.25, 0.5533, 0.25, 0.4467, 0.25, 0.375, 0.1783, 0.375, 0.1783, 0.4467, 0.0, 0.625, 0.0717, 0.375, 0.4283, 0.375, 0.3217, 0.4467, 0.25, 0.4467, 0.25, 0.5533, 0.25, 0.625, 0.3217, 0.625, 0.3217, 0.625, 0.4283, 0.5533, 0.5, 0.5533, 0.5, 0.4467, 0.5, 0.375, 0.4283, 0.375, 0.4283, 0.4467, 0.25, 0.625, 0.3217, 0.125, 0.6783, 0.125, 0.5717, 0.1967, 0.5, 0.1967, 0.5, 0.3033, 0.5, 0.375, 0.5717, 0.375, 0.5717, 0.375, 0.6783, 0.3033, 0.75, 0.3033, 0.75, 0.1967, 0.75, 0.125, 0.6783, 0.125, 0.6783, 0.1967, 0.5, 0.375, 0.5717])
me_cube_002.use_remesh_fix_poles = True
me_cube_002.use_remesh_preserve_attributes = False
me_cube_002.update()

# ---- objects
ob_light = bpy.data.objects.new('Light', light_light)
ob_camera = bpy.data.objects.new('Camera', cam_camera)
ob_cube_003 = bpy.data.objects.new('Cube.003', me_cube_006)
ob_cube_004 = bpy.data.objects.new('Cube.004', me_cube_007)
ob_cube_005 = bpy.data.objects.new('Cube.005', me_cube_008)
ob_cube_006 = bpy.data.objects.new('Cube.006', me_cube_011)
ob_cube_007 = bpy.data.objects.new('Cube.007', me_cube_014)
ob_cube_008 = bpy.data.objects.new('Cube.008', me_cube_013)
ob_cube_009 = bpy.data.objects.new('Cube.009', me_cube_015)
ob_cylinder = bpy.data.objects.new('Cylinder', me_cylinder)
ob_tree_pointy = bpy.data.objects.new('Tree_Pointy', me_cube)
ob_tree_cube = bpy.data.objects.new('Tree_Cube', me_cube_003)
ob_stone = bpy.data.objects.new('Stone', me_cube_002)

# ---- transforms, parenting, visibility, modifiers, constraints
ob_light.location = (4.076, 1.005, 5.904)
ob_light.rotation_euler = (0.6503, 0.05522, 1.866)
ob_light.lock_rotations_4d = False
ob_light.empty_display_type = 'ARROWS'
ob_light.color = (0.0, 0.0, 0.0, 0.0)
ob_light.lineart.crease_threshold = 0.0
ob_camera.location = (7.359, -6.926, 4.958)
ob_camera.rotation_euler = (1.109, 0.0, 0.8149)
ob_camera.lock_rotations_4d = False
ob_camera.empty_display_type = 'ARROWS'
ob_camera.color = (0.0, 0.0, 0.0, 0.0)
ob_camera.display_type = 'WIRE'
ob_camera.lineart.crease_threshold = 0.0
ob_cube_003.location = (0.0, 0.0, 0.0)
ob_cube_004.location = (0.0, 0.1491, 1.196)
ob_cube_004.scale = (0.6854, 0.6921, 0.8493)
ob_cube_005.location = (0.0, -0.02858, -0.3545)
ob_cube_005.scale = (2.708, 0.8192, 0.1149)
ob_cube_006.location = (0.0, -0.2471, 1.666)
ob_cube_006.scale = (2.966, 0.8192, 0.1149)
ob_cube_007.location = (-2.42, -0.5058, 0.7039)
ob_cube_007.rotation_euler = (0.0, -0.0, -0.8527)
ob_cube_007.scale = (0.08836, 0.08836, 1.0)
ob_cube_008.location = (2.42, -0.5058, 0.7039)
ob_cube_008.scale = (-1.0, 1.0, 1.0)
ob_cube_009.location = (0.0, -1.48, 0.3334)
ob_cube_009.scale = (1.942, 0.1031, 0.5848)
ob_cylinder.location = (0.0, 0.0, 0.0)
_m = ob_cylinder.modifiers.new('Mirror', 'MIRROR')
ob_tree_pointy.location = (-22.55, 0.0, 0.0)
ob_tree_pointy.scale = (0.307, 0.307, 0.307)
ob_tree_pointy.lock_rotations_4d = False
ob_tree_pointy.empty_display_type = 'ARROWS'
ob_tree_pointy.lineart.crease_threshold = 0.0
ob_tree_cube.location = (-24.71, 0.0, 0.0)
ob_tree_cube.scale = (0.307, 0.307, 0.307)
ob_stone.location = (-21.02, 0.0, 0.0)
ob_stone.scale = (0.6313, 0.6313, 0.6313)

# ---- collection membership
col_collection.objects.link(ob_light)
col_collection.objects.link(ob_camera)
col_plane.objects.link(ob_cube_003)
col_plane.objects.link(ob_cube_004)
col_plane.objects.link(ob_cube_005)
col_plane.objects.link(ob_cube_006)
col_plane.objects.link(ob_cube_007)
col_plane.objects.link(ob_cube_008)
col_plane.objects.link(ob_cube_009)
col_plane.objects.link(ob_cylinder)
col_collection_3.objects.link(ob_tree_pointy)
col_collection_3.objects.link(ob_tree_cube)
col_collection_3.objects.link(ob_stone)

# ---- scene / render settings (as saved in the file)
scene.camera = ob_camera
scene.frame_start = 1; scene.frame_end = 250; scene.frame_set(1)
scene.render.engine = 'BLENDER_EEVEE_NEXT'
scene.cycles.sampling_pattern = 'TABULATED_SOBOL'
scene.cycles.use_light_tree = False
scene.view_settings.view_transform = 'Filmic'
bpy.context.view_layer.update()
